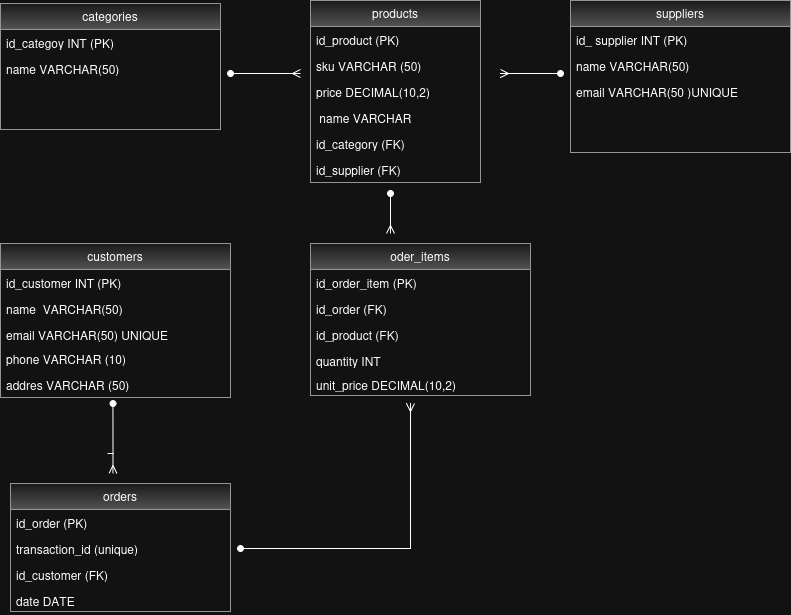

The diagram above was exported from draw.io. Its source (the exported page's mxGraphModel, read from the mxfile embedded in the PNG):
<mxGraphModel dx="2256" dy="1210" grid="1" gridSize="10" guides="1" tooltips="1" connect="1" arrows="1" fold="1" page="1" pageScale="1" pageWidth="827" pageHeight="1169" math="0" shadow="0">
  <root>
    <mxCell id="0" />
    <mxCell id="1" parent="0" />
    <mxCell id="8YY4sGSNOyZH4DcJPhqj-1" parent="1" style="swimlane;fontStyle=0;childLayout=stackLayout;horizontal=1;startSize=26;fillColor=#f5f5f5;horizontalStack=0;resizeParent=1;resizeParentMax=0;resizeLast=0;collapsible=1;marginBottom=0;whiteSpace=wrap;html=1;gradientColor=#b3b3b3;strokeColor=#666666;" value="suppliers" vertex="1">
      <mxGeometry height="152" width="220" x="589" y="540" as="geometry" />
    </mxCell>
    <mxCell id="8YY4sGSNOyZH4DcJPhqj-2" parent="8YY4sGSNOyZH4DcJPhqj-1" style="text;strokeColor=none;fillColor=none;align=left;verticalAlign=top;spacingLeft=4;spacingRight=4;overflow=hidden;rotatable=0;points=[[0,0.5],[1,0.5]];portConstraint=eastwest;whiteSpace=wrap;html=1;" value="id_ supplier INT (PK)" vertex="1">
      <mxGeometry height="26" width="220" y="26" as="geometry" />
    </mxCell>
    <mxCell id="8YY4sGSNOyZH4DcJPhqj-3" parent="8YY4sGSNOyZH4DcJPhqj-1" style="text;strokeColor=none;fillColor=none;align=left;verticalAlign=top;spacingLeft=4;spacingRight=4;overflow=hidden;rotatable=0;points=[[0,0.5],[1,0.5]];portConstraint=eastwest;whiteSpace=wrap;html=1;" value="name VARCHAR(50)" vertex="1">
      <mxGeometry height="26" width="220" y="52" as="geometry" />
    </mxCell>
    <mxCell id="8YY4sGSNOyZH4DcJPhqj-4" parent="8YY4sGSNOyZH4DcJPhqj-1" style="text;strokeColor=none;fillColor=none;align=left;verticalAlign=top;spacingLeft=4;spacingRight=4;overflow=hidden;rotatable=0;points=[[0,0.5],[1,0.5]];portConstraint=eastwest;whiteSpace=wrap;html=1;" value="email VARCHAR(50 )UNIQUE" vertex="1">
      <mxGeometry height="26" width="220" y="78" as="geometry" />
    </mxCell>
    <mxCell id="8YY4sGSNOyZH4DcJPhqj-5" parent="8YY4sGSNOyZH4DcJPhqj-1" style="text;strokeColor=none;fillColor=none;align=left;verticalAlign=top;spacingLeft=4;spacingRight=4;overflow=hidden;rotatable=0;points=[[0,0.5],[1,0.5]];portConstraint=eastwest;whiteSpace=wrap;html=1;" vertex="1">
      <mxGeometry height="24" width="220" y="104" as="geometry" />
    </mxCell>
    <mxCell id="8YY4sGSNOyZH4DcJPhqj-6" parent="8YY4sGSNOyZH4DcJPhqj-1" style="text;strokeColor=none;fillColor=none;align=left;verticalAlign=top;spacingLeft=4;spacingRight=4;overflow=hidden;rotatable=0;points=[[0,0.5],[1,0.5]];portConstraint=eastwest;whiteSpace=wrap;html=1;" vertex="1">
      <mxGeometry height="24" width="220" y="128" as="geometry" />
    </mxCell>
    <mxCell id="8YY4sGSNOyZH4DcJPhqj-7" parent="1" style="swimlane;fontStyle=0;childLayout=stackLayout;horizontal=1;startSize=26;fillColor=#f5f5f5;horizontalStack=0;resizeParent=1;resizeParentMax=0;resizeLast=0;collapsible=1;marginBottom=0;whiteSpace=wrap;html=1;gradientColor=#b3b3b3;strokeColor=#666666;" value="customers" vertex="1">
      <mxGeometry height="154" width="230" x="19" y="783" as="geometry" />
    </mxCell>
    <mxCell id="8YY4sGSNOyZH4DcJPhqj-8" parent="8YY4sGSNOyZH4DcJPhqj-7" style="text;strokeColor=none;fillColor=none;align=left;verticalAlign=top;spacingLeft=4;spacingRight=4;overflow=hidden;rotatable=0;points=[[0,0.5],[1,0.5]];portConstraint=eastwest;whiteSpace=wrap;html=1;" value="id_customer INT (PK)" vertex="1">
      <mxGeometry height="26" width="230" y="26" as="geometry" />
    </mxCell>
    <mxCell id="8YY4sGSNOyZH4DcJPhqj-9" parent="8YY4sGSNOyZH4DcJPhqj-7" style="text;strokeColor=none;fillColor=none;align=left;verticalAlign=top;spacingLeft=4;spacingRight=4;overflow=hidden;rotatable=0;points=[[0,0.5],[1,0.5]];portConstraint=eastwest;whiteSpace=wrap;html=1;" value="name&amp;nbsp; VARCHAR(50)" vertex="1">
      <mxGeometry height="26" width="230" y="52" as="geometry" />
    </mxCell>
    <mxCell id="8YY4sGSNOyZH4DcJPhqj-10" parent="8YY4sGSNOyZH4DcJPhqj-7" style="text;strokeColor=none;fillColor=none;align=left;verticalAlign=top;spacingLeft=4;spacingRight=4;overflow=hidden;rotatable=0;points=[[0,0.5],[1,0.5]];portConstraint=eastwest;whiteSpace=wrap;html=1;" value="email VARCHAR(50) UNIQUE" vertex="1">
      <mxGeometry height="24" width="230" y="78" as="geometry" />
    </mxCell>
    <mxCell id="8YY4sGSNOyZH4DcJPhqj-11" parent="8YY4sGSNOyZH4DcJPhqj-7" style="text;strokeColor=none;fillColor=none;align=left;verticalAlign=top;spacingLeft=4;spacingRight=4;overflow=hidden;rotatable=0;points=[[0,0.5],[1,0.5]];portConstraint=eastwest;whiteSpace=wrap;html=1;" value="phone VARCHAR (10)" vertex="1">
      <mxGeometry height="26" width="230" y="102" as="geometry" />
    </mxCell>
    <mxCell id="8YY4sGSNOyZH4DcJPhqj-12" parent="8YY4sGSNOyZH4DcJPhqj-7" style="text;strokeColor=none;fillColor=none;align=left;verticalAlign=top;spacingLeft=4;spacingRight=4;overflow=hidden;rotatable=0;points=[[0,0.5],[1,0.5]];portConstraint=eastwest;whiteSpace=wrap;html=1;" value="addres VARCHAR (50)" vertex="1">
      <mxGeometry height="26" width="230" y="128" as="geometry" />
    </mxCell>
    <mxCell id="8YY4sGSNOyZH4DcJPhqj-13" parent="1" style="swimlane;fontStyle=0;childLayout=stackLayout;horizontal=1;startSize=26;fillColor=#f5f5f5;horizontalStack=0;resizeParent=1;resizeParentMax=0;resizeLast=0;collapsible=1;marginBottom=0;whiteSpace=wrap;html=1;gradientColor=#b3b3b3;strokeColor=#666666;" value="products" vertex="1">
      <mxGeometry height="182" width="170" x="329" y="540" as="geometry" />
    </mxCell>
    <mxCell id="8YY4sGSNOyZH4DcJPhqj-14" parent="8YY4sGSNOyZH4DcJPhqj-13" style="text;strokeColor=none;fillColor=none;align=left;verticalAlign=top;spacingLeft=4;spacingRight=4;overflow=hidden;rotatable=0;points=[[0,0.5],[1,0.5]];portConstraint=eastwest;whiteSpace=wrap;html=1;" value="id_product (PK)" vertex="1">
      <mxGeometry height="26" width="170" y="26" as="geometry" />
    </mxCell>
    <mxCell id="8YY4sGSNOyZH4DcJPhqj-15" parent="8YY4sGSNOyZH4DcJPhqj-13" style="text;strokeColor=none;fillColor=none;align=left;verticalAlign=top;spacingLeft=4;spacingRight=4;overflow=hidden;rotatable=0;points=[[0,0.5],[1,0.5]];portConstraint=eastwest;whiteSpace=wrap;html=1;" value="sku VARCHAR (50)" vertex="1">
      <mxGeometry height="26" width="170" y="52" as="geometry" />
    </mxCell>
    <mxCell id="8YY4sGSNOyZH4DcJPhqj-16" parent="8YY4sGSNOyZH4DcJPhqj-13" style="text;align=left;verticalAlign=top;spacingLeft=4;spacingRight=4;overflow=hidden;rotatable=0;points=[[0,0.5],[1,0.5]];portConstraint=eastwest;whiteSpace=wrap;html=1;" value="price DECIMAL(10,2)" vertex="1">
      <mxGeometry height="26" width="170" y="78" as="geometry" />
    </mxCell>
    <mxCell id="8YY4sGSNOyZH4DcJPhqj-17" parent="8YY4sGSNOyZH4DcJPhqj-13" style="text;strokeColor=none;fillColor=none;align=left;verticalAlign=top;spacingLeft=4;spacingRight=4;overflow=hidden;rotatable=0;points=[[0,0.5],[1,0.5]];portConstraint=eastwest;whiteSpace=wrap;html=1;" value="&amp;nbsp;name VARCHAR" vertex="1">
      <mxGeometry height="26" width="170" y="104" as="geometry" />
    </mxCell>
    <mxCell id="8YY4sGSNOyZH4DcJPhqj-18" parent="8YY4sGSNOyZH4DcJPhqj-13" style="text;strokeColor=none;fillColor=none;align=left;verticalAlign=top;spacingLeft=4;spacingRight=4;overflow=hidden;rotatable=0;points=[[0,0.5],[1,0.5]];portConstraint=eastwest;whiteSpace=wrap;html=1;" value="id_category (FK)" vertex="1">
      <mxGeometry height="26" width="170" y="130" as="geometry" />
    </mxCell>
    <mxCell id="8YY4sGSNOyZH4DcJPhqj-19" parent="8YY4sGSNOyZH4DcJPhqj-13" style="text;align=left;verticalAlign=top;spacingLeft=4;spacingRight=4;overflow=hidden;rotatable=0;points=[[0,0.5],[1,0.5]];portConstraint=eastwest;whiteSpace=wrap;html=1;" value="id_supplier (FK)" vertex="1">
      <mxGeometry height="26" width="170" y="156" as="geometry" />
    </mxCell>
    <mxCell id="8YY4sGSNOyZH4DcJPhqj-20" edge="1" parent="1" style="edgeStyle=orthogonalEdgeStyle;fontSize=12;html=1;endArrow=oval;startArrow=ERmany;rounded=0;endFill=1;startFill=0;" value="">
      <mxGeometry height="100" relative="1" width="100" as="geometry">
        <Array as="points">
          <mxPoint x="429" y="1088" />
        </Array>
        <mxPoint x="429" y="943" as="sourcePoint" />
        <mxPoint x="259" y="1088" as="targetPoint" />
      </mxGeometry>
    </mxCell>
    <mxCell id="8YY4sGSNOyZH4DcJPhqj-21" edge="1" parent="1" style="edgeStyle=orthogonalEdgeStyle;fontSize=12;html=1;endArrow=oval;startArrow=ERmany;rounded=0;endFill=1;startFill=0;" value="">
      <mxGeometry height="100" relative="1" width="100" as="geometry">
        <Array as="points">
          <mxPoint x="126.5" y="993" />
          <mxPoint x="126.5" y="993" />
        </Array>
        <mxPoint x="131.5" y="1013" as="sourcePoint" />
        <mxPoint x="131.5" y="943" as="targetPoint" />
      </mxGeometry>
    </mxCell>
    <mxCell id="8YY4sGSNOyZH4DcJPhqj-22" parent="1" style="swimlane;fontStyle=0;childLayout=stackLayout;horizontal=1;startSize=26;fillColor=#f5f5f5;horizontalStack=0;resizeParent=1;resizeParentMax=0;resizeLast=0;collapsible=1;marginBottom=0;whiteSpace=wrap;html=1;gradientColor=#b3b3b3;strokeColor=#666666;" value="categories" vertex="1">
      <mxGeometry height="126" width="220" x="19" y="543" as="geometry" />
    </mxCell>
    <mxCell id="8YY4sGSNOyZH4DcJPhqj-23" parent="8YY4sGSNOyZH4DcJPhqj-22" style="text;strokeColor=none;fillColor=none;align=left;verticalAlign=top;spacingLeft=4;spacingRight=4;overflow=hidden;rotatable=0;points=[[0,0.5],[1,0.5]];portConstraint=eastwest;whiteSpace=wrap;html=1;" value="id_categoy INT (PK)" vertex="1">
      <mxGeometry height="26" width="220" y="26" as="geometry" />
    </mxCell>
    <mxCell id="8YY4sGSNOyZH4DcJPhqj-24" parent="8YY4sGSNOyZH4DcJPhqj-22" style="text;strokeColor=none;fillColor=none;align=left;verticalAlign=top;spacingLeft=4;spacingRight=4;overflow=hidden;rotatable=0;points=[[0,0.5],[1,0.5]];portConstraint=eastwest;whiteSpace=wrap;html=1;" value="name VARCHAR(50)" vertex="1">
      <mxGeometry height="26" width="220" y="52" as="geometry" />
    </mxCell>
    <mxCell id="8YY4sGSNOyZH4DcJPhqj-25" parent="8YY4sGSNOyZH4DcJPhqj-22" style="text;strokeColor=none;fillColor=none;align=left;verticalAlign=top;spacingLeft=4;spacingRight=4;overflow=hidden;rotatable=0;points=[[0,0.5],[1,0.5]];portConstraint=eastwest;whiteSpace=wrap;html=1;" vertex="1">
      <mxGeometry height="24" width="220" y="78" as="geometry" />
    </mxCell>
    <mxCell id="8YY4sGSNOyZH4DcJPhqj-26" parent="8YY4sGSNOyZH4DcJPhqj-22" style="text;strokeColor=none;fillColor=none;align=left;verticalAlign=top;spacingLeft=4;spacingRight=4;overflow=hidden;rotatable=0;points=[[0,0.5],[1,0.5]];portConstraint=eastwest;whiteSpace=wrap;html=1;" vertex="1">
      <mxGeometry height="24" width="220" y="102" as="geometry" />
    </mxCell>
    <mxCell id="8YY4sGSNOyZH4DcJPhqj-27" parent="1" style="swimlane;fontStyle=0;childLayout=stackLayout;horizontal=1;startSize=26;fillColor=#f5f5f5;horizontalStack=0;resizeParent=1;resizeParentMax=0;resizeLast=0;collapsible=1;marginBottom=0;whiteSpace=wrap;html=1;gradientColor=#b3b3b3;strokeColor=#666666;" value="oder_items" vertex="1">
      <mxGeometry height="152" width="220" x="329" y="783" as="geometry" />
    </mxCell>
    <mxCell id="8YY4sGSNOyZH4DcJPhqj-28" parent="8YY4sGSNOyZH4DcJPhqj-27" style="text;strokeColor=none;fillColor=none;align=left;verticalAlign=top;spacingLeft=4;spacingRight=4;overflow=hidden;rotatable=0;points=[[0,0.5],[1,0.5]];portConstraint=eastwest;whiteSpace=wrap;html=1;" value="id_order_item (PK)" vertex="1">
      <mxGeometry height="26" width="220" y="26" as="geometry" />
    </mxCell>
    <mxCell id="8YY4sGSNOyZH4DcJPhqj-29" parent="8YY4sGSNOyZH4DcJPhqj-27" style="text;strokeColor=none;fillColor=none;align=left;verticalAlign=top;spacingLeft=4;spacingRight=4;overflow=hidden;rotatable=0;points=[[0,0.5],[1,0.5]];portConstraint=eastwest;whiteSpace=wrap;html=1;" value="id_order (FK)" vertex="1">
      <mxGeometry height="26" width="220" y="52" as="geometry" />
    </mxCell>
    <mxCell id="8YY4sGSNOyZH4DcJPhqj-30" parent="8YY4sGSNOyZH4DcJPhqj-27" style="text;strokeColor=none;fillColor=none;align=left;verticalAlign=top;spacingLeft=4;spacingRight=4;overflow=hidden;rotatable=0;points=[[0,0.5],[1,0.5]];portConstraint=eastwest;whiteSpace=wrap;html=1;" value="id_product (FK)" vertex="1">
      <mxGeometry height="26" width="220" y="78" as="geometry" />
    </mxCell>
    <mxCell id="8YY4sGSNOyZH4DcJPhqj-31" parent="8YY4sGSNOyZH4DcJPhqj-27" style="text;strokeColor=none;fillColor=none;align=left;verticalAlign=top;spacingLeft=4;spacingRight=4;overflow=hidden;rotatable=0;points=[[0,0.5],[1,0.5]];portConstraint=eastwest;whiteSpace=wrap;html=1;" value="quantity INT" vertex="1">
      <mxGeometry height="24" width="220" y="104" as="geometry" />
    </mxCell>
    <mxCell id="8YY4sGSNOyZH4DcJPhqj-32" parent="8YY4sGSNOyZH4DcJPhqj-27" style="text;strokeColor=none;fillColor=none;align=left;verticalAlign=top;spacingLeft=4;spacingRight=4;overflow=hidden;rotatable=0;points=[[0,0.5],[1,0.5]];portConstraint=eastwest;whiteSpace=wrap;html=1;" value="unit_price DECIMAL(10,2)" vertex="1">
      <mxGeometry height="24" width="220" y="128" as="geometry" />
    </mxCell>
    <mxCell id="8YY4sGSNOyZH4DcJPhqj-33" parent="1" style="swimlane;fontStyle=0;childLayout=stackLayout;horizontal=1;startSize=26;fillColor=#f5f5f5;horizontalStack=0;resizeParent=1;resizeParentMax=0;resizeLast=0;collapsible=1;marginBottom=0;whiteSpace=wrap;html=1;gradientColor=#b3b3b3;strokeColor=#666666;" value="orders" vertex="1">
      <mxGeometry height="128" width="220" x="29" y="1023" as="geometry" />
    </mxCell>
    <mxCell id="8YY4sGSNOyZH4DcJPhqj-34" parent="8YY4sGSNOyZH4DcJPhqj-33" style="text;strokeColor=none;fillColor=none;align=left;verticalAlign=top;spacingLeft=4;spacingRight=4;overflow=hidden;rotatable=0;points=[[0,0.5],[1,0.5]];portConstraint=eastwest;whiteSpace=wrap;html=1;" value="id_order (PK)" vertex="1">
      <mxGeometry height="26" width="220" y="26" as="geometry" />
    </mxCell>
    <mxCell id="8YY4sGSNOyZH4DcJPhqj-35" parent="8YY4sGSNOyZH4DcJPhqj-33" style="text;strokeColor=none;fillColor=none;align=left;verticalAlign=top;spacingLeft=4;spacingRight=4;overflow=hidden;rotatable=0;points=[[0,0.5],[1,0.5]];portConstraint=eastwest;whiteSpace=wrap;html=1;" value="transaction_id (unique)" vertex="1">
      <mxGeometry height="26" width="220" y="52" as="geometry" />
    </mxCell>
    <mxCell id="8YY4sGSNOyZH4DcJPhqj-36" parent="8YY4sGSNOyZH4DcJPhqj-33" style="text;strokeColor=none;fillColor=none;align=left;verticalAlign=top;spacingLeft=4;spacingRight=4;overflow=hidden;rotatable=0;points=[[0,0.5],[1,0.5]];portConstraint=eastwest;whiteSpace=wrap;html=1;" value="id_customer (FK)" vertex="1">
      <mxGeometry height="26" width="220" y="78" as="geometry" />
    </mxCell>
    <mxCell id="8YY4sGSNOyZH4DcJPhqj-37" parent="8YY4sGSNOyZH4DcJPhqj-33" style="text;strokeColor=none;fillColor=none;align=left;verticalAlign=top;spacingLeft=4;spacingRight=4;overflow=hidden;rotatable=0;points=[[0,0.5],[1,0.5]];portConstraint=eastwest;whiteSpace=wrap;html=1;" value="date DATE" vertex="1">
      <mxGeometry height="24" width="220" y="104" as="geometry" />
    </mxCell>
    <mxCell id="8YY4sGSNOyZH4DcJPhqj-38" edge="1" parent="1" style="edgeStyle=orthogonalEdgeStyle;fontSize=12;html=1;endArrow=oval;startArrow=ERmany;rounded=0;endFill=1;startFill=0;" value="">
      <mxGeometry height="100" relative="1" width="100" as="geometry">
        <Array as="points">
          <mxPoint x="289" y="613" />
          <mxPoint x="289" y="613" />
        </Array>
        <mxPoint x="319" y="613" as="sourcePoint" />
        <mxPoint x="249" y="613" as="targetPoint" />
      </mxGeometry>
    </mxCell>
    <mxCell id="8YY4sGSNOyZH4DcJPhqj-39" edge="1" parent="1" style="edgeStyle=orthogonalEdgeStyle;fontSize=12;html=1;endArrow=oval;startArrow=ERmany;rounded=0;endFill=1;startFill=0;" value="">
      <mxGeometry height="100" relative="1" width="100" as="geometry">
        <Array as="points">
          <mxPoint x="549" y="613" />
          <mxPoint x="549" y="613" />
        </Array>
        <mxPoint x="519" y="613" as="sourcePoint" />
        <mxPoint x="579" y="613" as="targetPoint" />
      </mxGeometry>
    </mxCell>
    <mxCell id="8YY4sGSNOyZH4DcJPhqj-40" edge="1" parent="1" style="edgeStyle=orthogonalEdgeStyle;fontSize=12;html=1;endArrow=oval;startArrow=ERmany;rounded=0;endFill=1;startFill=0;" value="">
      <mxGeometry height="100" relative="1" width="100" as="geometry">
        <Array as="points">
          <mxPoint x="409" y="773" />
        </Array>
        <mxPoint x="409" y="773" as="sourcePoint" />
        <mxPoint x="409" y="733" as="targetPoint" />
      </mxGeometry>
    </mxCell>
  </root>
</mxGraphModel>